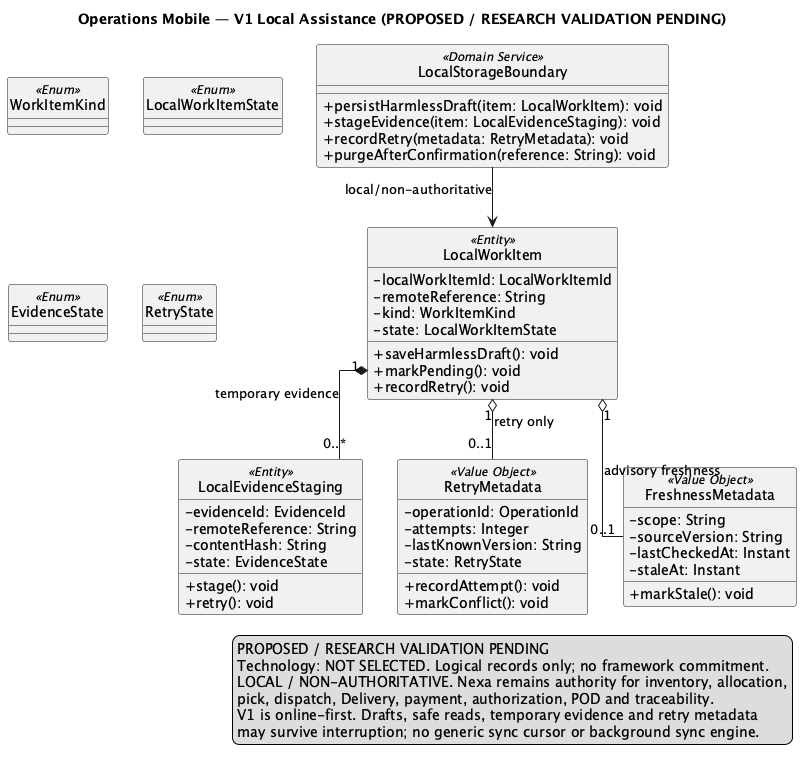

The diagram above was rendered by PlantUML. Its source (embedded in the PNG):
@startuml OperationsMobileLocalPersistence
title Operations Mobile — V1 Local Assistance (PROPOSED / RESEARCH VALIDATION PENDING)
hide circle
skinparam classAttributeIconSize 0
skinparam shadowing false
skinparam linetype ortho

class LocalWorkItem <<Entity>> {
  -localWorkItemId: LocalWorkItemId
  -remoteReference: String
  -kind: WorkItemKind
  -state: LocalWorkItemState
  +saveHarmlessDraft(): void
  +markPending(): void
  +recordRetry(): void
}

class LocalEvidenceStaging <<Entity>> {
  -evidenceId: EvidenceId
  -remoteReference: String
  -contentHash: String
  -state: EvidenceState
  +stage(): void
  +retry(): void
}

class RetryMetadata <<Value Object>> {
  -operationId: OperationId
  -attempts: Integer
  -lastKnownVersion: String
  -state: RetryState
  +recordAttempt(): void
  +markConflict(): void
}

class FreshnessMetadata <<Value Object>> {
  -scope: String
  -sourceVersion: String
  -lastCheckedAt: Instant
  -staleAt: Instant
  +markStale(): void
}

class LocalStorageBoundary <<Domain Service>> {
  +persistHarmlessDraft(item: LocalWorkItem): void
  +stageEvidence(item: LocalEvidenceStaging): void
  +recordRetry(metadata: RetryMetadata): void
  +purgeAfterConfirmation(reference: String): void
}

LocalWorkItem "1" *-- "0..*" LocalEvidenceStaging : temporary evidence
LocalWorkItem "1" o-- "0..1" RetryMetadata : retry only
LocalWorkItem "1" o-- "0..1" FreshnessMetadata : advisory freshness
LocalStorageBoundary --> LocalWorkItem : local/non-authoritative

enum WorkItemKind <<Enum>>
enum LocalWorkItemState <<Enum>>
enum EvidenceState <<Enum>>
enum RetryState <<Enum>>

legend right
PROPOSED / RESEARCH VALIDATION PENDING
Technology: NOT SELECTED. Logical records only; no framework commitment.
LOCAL / NON-AUTHORITATIVE. Nexa remains authority for inventory, allocation,
pick, dispatch, Delivery, payment, authorization, POD and traceability.
V1 is online-first. Drafts, safe reads, temporary evidence and retry metadata
may survive interruption; no generic sync cursor or background sync engine.
endlegend
@enduml